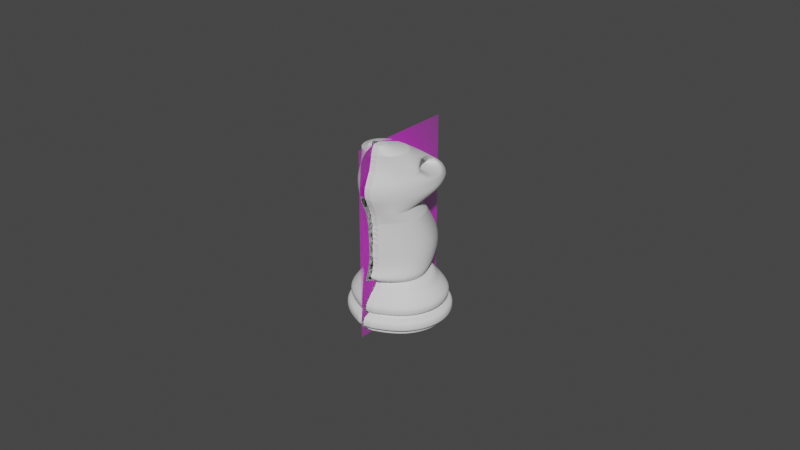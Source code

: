 # Source: knight.blend  (saved by Blender 3.0.42; exported with 4.5.12 LTS)
import bpy
from mathutils import Matrix  # noqa: F401  (used for matrix-valued properties, if any)

bpy.ops.wm.read_factory_settings(use_empty=True)
scene = bpy.context.scene
scene.name = 'Scene'

# ---- collections
col_collection = bpy.data.collections.new('Collection'); scene.collection.children.link(col_collection)

# ---- images (referenced by path relative to the original .blend; pixels are not part of the script)
import os
ASSET_DIR = os.environ.get("B2B_ASSET_DIR", "")  # directory of the original .blend (textures are referenced by path, not embedded)
HERE = os.path.dirname(os.path.abspath(__file__))  # packed textures are extracted next to this script under _unpacked/

def load_image(name, relpath, width, height, colorspace="sRGB"):
    """Load a texture the original file referenced (path relative to the .blend, or extracted next to this script)."""
    p = next((c for c in (os.path.join(HERE, relpath), os.path.join(ASSET_DIR, relpath)) if relpath and os.path.exists(c)), "")
    if p:
        img = bpy.data.images.load(p, check_existing=True)
        img.name = name
    else:  # same state as the original file: an image datablock whose file is absent (Cycles renders it pink)
        img = bpy.data.images.new(name, width, height)
        img.source = "FILE"
        img.filepath = "//" + (relpath or name)
    img.colorspace_settings.name = colorspace
    return img
img_pawn_png = load_image('pawn.png', 'pawn.png', 1024, 1024, 'sRGB')
img_knight_png = load_image('knight.png', 'knight.png', 1024, 1024, 'sRGB')

# ---- materials (node trees are filled in below, after node groups)
mat_pawn = bpy.data.materials.new('pawn')
mat_pawn.surface_render_method = 'BLENDED'
mat_pawn.blend_method = 'BLEND'
mat_pawn.use_transparent_shadow = False
mat_knight = bpy.data.materials.new('knight')
mat_knight.surface_render_method = 'BLENDED'
mat_knight.blend_method = 'BLEND'
mat_knight.use_transparent_shadow = False

# ---- material node trees
mat_pawn.use_nodes = True; mat_pawn.node_tree.nodes.clear()
_N = mat_pawn.node_tree.nodes; _L = mat_pawn.node_tree.links
n0 = _N.new('ShaderNodeOutputMaterial'); n0.name = 'Material Output'; n0.location = (300, 300)
n1 = _N.new('ShaderNodeTexImage'); n1.name = 'Image Texture'; n1.location = (-200, 300)
n1.image = img_pawn_png
n1.extension = 'CLIP'
n2 = _N.new('ShaderNodeBsdfPrincipled'); n2.name = 'Principled BSDF'; n2.location = (0, 300)
n2.distribution = 'GGX'
n2.subsurface_method = 'RANDOM_WALK_SKIN'
n2.inputs[3].default_value = 1.45
n2.inputs[27].default_value = (0.0, 0.0, 0.0, 1.0)
n2.inputs[28].default_value = 1.0
_L.new(n1.outputs[0], n2.inputs[0])
_L.new(n1.outputs[1], n2.inputs[4])
_L.new(n2.outputs[0], n0.inputs[0])
n0.is_active_output = True
mat_knight.use_nodes = True; mat_knight.node_tree.nodes.clear()
_N = mat_knight.node_tree.nodes; _L = mat_knight.node_tree.links
n0 = _N.new('ShaderNodeOutputMaterial'); n0.name = 'Material Output'; n0.location = (300, 300)
n1 = _N.new('ShaderNodeTexImage'); n1.name = 'Image Texture'; n1.location = (-200, 300)
n1.image = img_knight_png
n1.extension = 'CLIP'
n2 = _N.new('ShaderNodeBsdfPrincipled'); n2.name = 'Principled BSDF'; n2.location = (0, 300)
n2.distribution = 'GGX'
n2.subsurface_method = 'RANDOM_WALK_SKIN'
n2.inputs[3].default_value = 1.45
n2.inputs[27].default_value = (0.0, 0.0, 0.0, 1.0)
n2.inputs[28].default_value = 1.0
_L.new(n1.outputs[0], n2.inputs[0])
_L.new(n1.outputs[1], n2.inputs[4])
_L.new(n2.outputs[0], n0.inputs[0])
n0.is_active_output = True

# ---- world
world_world = bpy.data.worlds.new('World'); scene.world = world_world
world_world.use_nodes = True; world_world.node_tree.nodes.clear()
_N = world_world.node_tree.nodes; _L = world_world.node_tree.links
n0 = _N.new('ShaderNodeOutputWorld'); n0.name = 'World Output'; n0.location = (300, 300)
n1 = _N.new('ShaderNodeBackground'); n1.name = 'Background'; n1.location = (10, 300)
n1.inputs[0].default_value = (0.05088, 0.05088, 0.05088, 1.0)
_L.new(n1.outputs[0], n0.inputs[0])
n0.is_active_output = True
world_world.color = (0.05088, 0.05088, 0.05088)
world_world.use_sun_shadow = False
world_world.sun_shadow_jitter_overblur = 0.0

# ---- meshes
me_pawn = bpy.data.meshes.new('pawn')
me_pawn.from_pydata([(-0.3, -0.5, 0.0), (0.3, -0.5, 0.0), (-0.3, 0.5, 0.0), (0.3, 0.5, 0.0)], [], [(0, 1, 3, 2)])
me_pawn.polygons.foreach_set('use_smooth', [True] * 1)
_uv = me_pawn.uv_layers.new(name='UVMap')
_uv.uv.foreach_set('vector', [0.0, 0.0, 1.0, 0.0, 1.0, 1.0, 0.0, 1.0])
me_pawn.materials.append(mat_pawn)
me_pawn.use_remesh_fix_poles = True
me_pawn.use_remesh_preserve_attributes = False
me_pawn.update()
me_base = bpy.data.meshes.new('Base')
me_base.from_pydata([(-0.03492, 0.1825, -0.003744), (0.09402, 0.1291, -0.003744), (-0.02963, 0.1757, 0.6059), (-0.02963, 0.2007, 0.5771), (-0.03492, 0.1915, 0.6059), (0.08452, 0.1243, 0.6059), (0.1193, 0.142, 0.5771), (0.1004, 0.1354, 0.6059), (0.1359, 0.0001316, 0.6059), (0.1781, 0.0001316, 0.5771), (0.1564, 0.0001316, 0.6059), (0.08452, -0.124, 0.6059), (0.1193, -0.1417, 0.5771), (0.1004, -0.1352, 0.6059), (-0.02963, -0.1754, 0.6059), (-0.02963, -0.2005, 0.5771), (-0.03492, -0.1912, 0.6059), (-0.02963, 0.2783, 0.2868), (-0.02963, 0.2198, 0.5139), (-0.02963, 0.2443, 0.4668), (0.1501, 0.1728, 0.4668), (0.1328, 0.1555, 0.5139), (0.1741, 0.1968, 0.2868), (0.2216, 0.0001316, 0.4668), (0.1972, 0.0001316, 0.5139), (0.2556, 0.0001316, 0.2868), (0.1501, -0.1725, 0.4668), (0.1328, -0.1552, 0.5139), (0.1741, -0.1966, 0.2868), (-0.02963, -0.244, 0.4668), (-0.02963, -0.2196, 0.5139), (-0.02963, -0.278, 0.2868), (0.1474, 0.1825, 0.2542), (0.2229, 0.0001316, 0.2542), (0.1474, -0.1822, 0.2542), (-0.03492, -0.2577, 0.2542), (-0.03492, 0.258, 0.2542), (0.1798, 0.2024, 0.2315), (0.2635, 0.0001316, 0.2315), (0.1798, -0.2022, 0.2315), (-0.02963, -0.2859, 0.2315), (-0.02963, 0.2862, 0.2315), (0.1394, 0.1621, 0.02754), (0.2065, 0.0001316, 0.02754), (0.1394, -0.1618, 0.02754), (-0.02963, -0.2289, 0.02754), (-0.02963, 0.2292, 0.02754), (-0.02963, 0.27, 0.4027), (0.1683, 0.1909, 0.4027), (0.2473, 0.0001316, 0.4027), (0.1683, -0.1907, 0.4027), (-0.02963, -0.2697, 0.4027), (-0.02963, 0.2815, 0.3292), (-0.02963, 0.2768, 0.379), (-0.02963, 0.2818, 0.3545), (0.1731, 0.1958, 0.379), (0.1764, 0.1991, 0.3292), (0.1766, 0.1993, 0.3545), (0.2541, 0.0001316, 0.379), (0.2588, 0.0001316, 0.3292), (0.2591, 0.0001316, 0.3545), (0.1731, -0.1955, 0.379), (0.1764, -0.1988, 0.3292), (0.1766, -0.199, 0.3545), (-0.02963, -0.2765, 0.379), (-0.02963, -0.2812, 0.3292), (-0.02963, -0.2815, 0.3545), (-0.02963, 0.2802, 0.05404), (0.1755, 0.1982, 0.05404), (0.2575, 0.0001316, 0.05404), (0.1755, -0.1979, 0.05404), (-0.02963, -0.2799, 0.05404), (-0.02963, 0.2684, 0.08134), (0.1671, 0.1898, 0.08134), (0.2457, 0.0001316, 0.08134), (0.1671, -0.1895, 0.08134), (-0.02963, -0.2681, 0.08134), (0.1925, 0.2152, 0.187), (0.1883, 0.211, 0.2112), (0.2816, 0.0001316, 0.187), (0.2756, 0.0001316, 0.2112), (0.1925, -0.2149, 0.187), (0.1883, -0.2107, 0.2112), (-0.02963, -0.304, 0.187), (-0.02963, -0.298, 0.2112), (-0.02963, 0.2983, 0.2112), (-0.02963, 0.3042, 0.187), (0.193, 0.2157, 0.1317), (0.1866, 0.2093, 0.1095), (0.2823, 0.0001316, 0.1317), (0.2732, 0.0001316, 0.1095), (0.193, -0.2154, 0.1317), (0.1866, -0.209, 0.1095), (-0.02963, -0.3047, 0.1317), (-0.02963, -0.2956, 0.1095), (-0.02963, 0.2959, 0.1095), (-0.02963, 0.305, 0.1317), (-0.03589, -0.1832, -0.003744), (0.1474, 0.0001316, -0.003744), (0.09454, -0.1344, -0.003744), (-0.02692, 0.1552, 1.345), (0.08825, 0.09891, 1.345), (0.1445, -0.03698, 1.345), (0.08825, -0.1729, 1.345), (-0.02692, -0.2292, 1.345), (-0.02738, -0.2183, 0.9754), (-0.02963, 0.2409, 0.9754), (-0.02963, 0.3073, 0.9754), (0.1979, 0.07709, 0.9754), (0.1114, -0.1318, 0.9754), (-0.02963, 0.291, 0.757), (0.1842, 0.03736, 0.757), (0.1054, -0.1527, 0.757), (-0.02908, -0.2314, 0.757), (-0.02963, 0.3428, 0.757), (-0.02963, 0.2909, 0.659), (0.1891, 0.01321, 0.659), (0.1076, -0.1837, 0.659), (-0.02936, -0.2652, 0.659), (-0.02963, 0.2209, 0.659), (-0.01911, 0.1353, 0.5752), (-0.02587, -0.1752, 0.5752), (0.08595, -0.122, 0.5752), (0.1392, 0.006672, 0.5752), (-0.02587, 0.1886, 0.5752), (-0.02561, 0.07999, 1.518), (0.0847, 0.03402, 1.518), (0.1263, -0.08135, 1.471), (0.08036, -0.1923, 1.471), (-0.02587, -0.2383, 1.471), (-0.02963, 0.007069, 2.121), (0.07087, -0.02708, 2.121), (0.105, -0.1095, 2.121), (0.07087, -0.192, 2.121), (-0.02963, -0.2261, 2.121), (-0.02963, -0.1925, 2.252), (-0.02963, -0.1948, 2.252), (-0.02963, -0.2061, 2.252), (-0.02963, -0.2084, 2.252), (-0.02963, -0.2817, 1.791), (-0.02963, 0.2761, 1.791), (0.1923, 0.006808, 1.791), (0.1078, -0.1972, 1.791), (0.1078, 0.1916, 1.791), (-0.02963, -0.2334, 1.956), (0.1463, -0.04379, 1.956), (-0.02963, 0.1458, 1.956), (0.09079, -0.1778, 1.956), (0.09079, 0.09026, 1.956), (-0.03112, 0.333, 1.692), (0.1107, -0.1864, 1.654), (0.1092, 0.2362, 1.692), (-0.02963, -0.2831, 1.654), (0.2075, 0.04719, 1.654), (-0.02963, 0.2539, 1.579), (0.09828, -0.1888, 1.579), (0.09828, 0.178, 1.579), (-0.02963, -0.2648, 1.579), (0.1743, -0.005426, 1.579), (-0.02963, 0.2894, 1.296), (-0.02963, 0.2637, 1.296), (-0.03261, 0.2889, 1.544), (0.06703, 0.2599, 1.544), (-0.03112, 0.2773, 1.484), (0.06479, 0.2546, 1.484), (-0.02963, 0.0001316, 0.6059), (-0.02692, -0.03698, 1.345), (-0.02738, 0.07709, 0.9754), (-0.02908, 0.03736, 0.757), (-0.02936, 0.01321, 0.659), (-0.02587, 0.006672, 0.5752), (-0.02574, -0.07916, 1.494), (-0.02963, -0.1095, 2.121), (-0.02963, -0.2004, 2.252), (-0.02963, -0.002781, 1.791), (-0.02963, -0.04379, 1.956), (-0.03037, 0.02491, 1.673), (-0.02963, -0.005425, 1.579), (-0.02963, -0.3046, 1.793), (-0.01857, -0.1844, 0.6059), (-0.01584, -0.1692, 0.6059), (-0.02963, -0.3061, 1.656), (-0.02963, -0.2564, 1.957), (-0.02963, -0.2491, 2.122), (-0.008326, -0.245, 2.122), (-0.02587, -0.2613, 1.472), (-0.009203, -0.2208, 0.02754), (-0.00718, -0.2558, 1.472), (-0.02587, -0.2783, 0.6603), (-0.02587, -0.2449, 0.7584), (-0.02855, -0.2544, 0.7584), (-0.004845, -0.27, 0.05404), (-0.02882, -0.2882, 0.6603), (-0.02341, -0.2308, 0.9768), (-0.02684, -0.2413, 0.9768), (-0.02639, -0.2522, 1.346), (-0.02587, -0.2454, 1.346), (-0.02013, -0.1773, -0.003744), (-0.02963, -0.2224, 1.345), (0.01238, -0.2078, 0.9754), (-0.02963, -0.2219, 0.757), (-0.02587, -0.2554, 0.659), (-0.02505, -0.1688, 0.5752), (-0.01634, -0.2328, 1.471), (-0.01749, -0.222, 2.121), (-0.02963, -0.2081, 2.252), (-0.01302, -0.2715, 1.791), (-0.01508, -0.2267, 1.956), (-0.01267, -0.2715, 1.654), (-0.01417, -0.2556, 1.579), (-0.003859, -0.2944, 1.793), (-0.005919, -0.2496, 1.957), (-0.02963, -0.2878, 1.581), (-0.003511, -0.2944, 1.656), (-0.005013, -0.2786, 1.581), (0.09647, 0.124, 1.901), (0.1022, 0.1578, 1.846), (0.136, 0.13, 1.791), (0.1642, 0.06841, 1.791), (0.177, -0.01006, 1.846), (0.1617, -0.02693, 1.901), (0.1093, 0.04557, 1.956), (0.1278, 0.000891, 1.956), (-0.02963, 0.04179, 1.839), (-0.02963, 0.01324, 1.909), (-0.02963, 0.1128, 1.839), (-0.02963, 0.07708, 1.909), (-0.02963, 0.0459, 1.846), (-0.02963, 0.0234, 1.901), (-0.02963, 0.1019, 1.846), (-0.02963, 0.07372, 1.901)], [(4, 16), (46, 97)], [(3, 6, 21, 18), (6, 9, 24, 21), (9, 12, 27, 24), (185, 187, 214, 212), (3, 4, 7, 6), (4, 2, 5, 7), (6, 7, 10, 9), (7, 5, 8, 10), (9, 10, 13, 12), (10, 8, 11, 13), (12, 15, 30, 27), (179, 180, 14, 16), (12, 13, 179, 16, 15), (51, 64, 61, 50), (50, 61, 58, 49), (26, 23, 24, 27), (49, 58, 55, 48), (23, 20, 21, 24), (53, 47, 48, 55), (20, 19, 18, 21), (17, 52, 56, 22), (22, 56, 59, 25), (25, 59, 62, 28), (29, 26, 27, 30), (22, 32, 36, 17), (36, 32, 37, 41), (25, 33, 32, 22), (32, 33, 38, 37), (28, 34, 33, 25), (33, 34, 39, 38), (28, 62, 65, 31), (31, 35, 34, 28), (34, 35, 40, 39), (81, 91, 89, 79), (79, 89, 87, 77), (77, 87, 96, 86), (38, 80, 78, 37), (39, 82, 80, 38), (83, 93, 91, 81), (95, 88, 73, 72), (88, 90, 74, 73), (46, 42, 1, 0), (90, 92, 75, 74), (42, 43, 98, 1), (40, 84, 82, 39), (92, 94, 76, 75), (49, 23, 26, 50), (48, 20, 23, 49), (47, 19, 20, 48), (52, 54, 57, 56), (54, 53, 55, 57), (56, 57, 60, 59), (57, 55, 58, 60), (59, 60, 63, 62), (60, 58, 61, 63), (50, 26, 29, 51), (62, 63, 66, 65), (186, 191, 71, 45), (43, 69, 70, 44), (42, 68, 69, 43), (46, 67, 68, 42), (63, 61, 64, 66), (69, 74, 75, 70), (68, 73, 74, 69), (67, 72, 73, 68), (70, 75, 76, 71, 191), (79, 80, 82, 81), (77, 78, 80, 79), (86, 85, 78, 77), (95, 96, 87, 88), (88, 87, 89, 90), (90, 89, 91, 92), (81, 82, 84, 83), (3, 18, 19, 47, 53, 54, 52, 17, 36, 41, 85, 86, 96, 95, 72, 67, 46, 0, 97, 45, 71, 76, 94, 93, 83, 84, 40, 35, 31, 65, 66, 64, 51, 29, 30, 15, 16, 14, 165, 2, 4), (167, 105, 104, 166), (0, 1, 98, 99, 197, 97), (37, 78, 85, 41), (99, 44, 43, 98), (197, 186, 44, 99), (166, 104, 129, 171), (108, 107, 101, 102), (109, 108, 102, 103), (199, 109, 103, 198), (107, 106, 100, 101), (165, 14, 121, 170), (114, 110, 106, 107), (200, 112, 109, 199), (112, 111, 108, 109), (111, 114, 107, 108), (169, 118, 113, 168), (116, 119, 114, 111), (117, 116, 111, 112), (201, 117, 112, 200), (119, 115, 110, 114), (120, 124, 115, 119), (202, 122, 117, 201), (122, 123, 116, 117), (123, 120, 119, 116), (170, 121, 118, 169), (175, 144, 134, 172), (5, 2, 124, 120), (180, 11, 122, 202), (11, 8, 123, 122), (8, 5, 120, 123), (168, 113, 105, 167), (103, 102, 127, 128), (101, 100, 125, 126), (198, 103, 128, 203), (102, 101, 126, 127), (204, 133, 137, 205), (147, 145, 132, 133), (148, 146, 130, 131), (207, 147, 133, 204), (145, 222, 221, 148, 131, 132), (135, 173, 136), (132, 131, 136, 173), (172, 134, 138, 173), (133, 132, 173, 137), (131, 130, 135, 136), (153, 151, 143, 217, 218, 141), (208, 150, 142, 206), (151, 149, 140, 143), (150, 153, 141, 142), (176, 152, 139, 174), (226, 215, 148, 221), (206, 142, 147, 207), (143, 140, 146, 148, 215, 216), (142, 141, 219, 220, 145, 147), (174, 139, 144, 175), (177, 157, 152, 176), (155, 158, 153, 150), (149, 151, 162, 161), (209, 155, 150, 208), (158, 156, 151, 153), (127, 126, 156, 158), (203, 128, 155, 209), (128, 127, 158, 155), (171, 129, 157, 177), (125, 154, 159), (154, 156, 160, 159), (156, 126, 160), (164, 163, 161, 162), (151, 156, 164, 162), (154, 149, 161, 163), (156, 154, 163, 164), (125, 171, 177, 154), (154, 177, 176, 149), (140, 174, 175, 146), (149, 176, 174, 140), (130, 172, 173, 135), (110, 168, 167, 106), (146, 175, 172, 130), (124, 170, 169, 115), (115, 169, 168, 110), (2, 165, 170, 124), (100, 166, 171, 125), (106, 167, 166, 100), (209, 208, 213, 214), (144, 139, 178, 182), (113, 118, 192, 190), (203, 209, 214, 187), (152, 157, 212, 181), (134, 204, 205, 138), (198, 203, 187, 196), (14, 180, 202, 121), (121, 202, 201, 118), (118, 201, 188, 192), (139, 152, 181, 178), (134, 144, 182, 183), (97, 45, 186, 197), (204, 134, 183, 184), (208, 206, 210, 213), (129, 104, 195, 185), (44, 70, 191, 186), (200, 199, 193, 189), (105, 113, 190, 194), (206, 207, 211, 210), (201, 200, 189, 188), (157, 129, 185, 212), (194, 193, 196, 195), (190, 189, 193, 194), (192, 188, 189, 190), (195, 196, 187, 185), (182, 211, 184, 183), (181, 213, 210, 178), (13, 11, 180, 179), (178, 210, 211, 182), (212, 214, 213, 181), (92, 91, 93, 94), (199, 198, 196, 193), (207, 204, 184, 211), (104, 105, 194, 195), (220, 224, 222, 145), (218, 217, 225, 223), (141, 218, 223, 219), (219, 223, 224, 220), (223, 225, 229, 227), (217, 143, 216, 225), (225, 216, 215, 226), (159, 160, 126, 125), (173, 138, 205, 137), (224, 226, 221, 222), (230, 228, 227, 229), (224, 223, 227, 228), (225, 226, 230, 229), (226, 224, 228, 230)])
_k = {(0, 1): 0.98824, (1, 98): 0.98824, (3, 4): 1.0, (2, 4): 1.0, (2, 5): 1.0, (5, 8): 1.0, (8, 11): 1.0, (15, 16): 1.0, (14, 16): 1.0, (14, 180): 1.0, (18, 19): 1.0, (29, 30): 1.0, (32, 36): 0.34902, (32, 33): 0.34902, (33, 34): 0.34902, (183, 184): 1.0, (42, 46): 0.80784, (42, 43): 0.80784, (43, 44): 1.0, (44, 186): 1.0, (3, 18): 1.0, (15, 30): 1.0, (17, 36): 1.0, (31, 35): 1.0, (36, 41): 1.0, (35, 40): 1.0, (45, 71): 1.0, (0, 46): 1.0, (43, 98): 1.0, (19, 47): 1.0, (29, 51): 1.0, (52, 54): 1.0, (53, 54): 1.0, (65, 66): 1.0, (185, 187): 1.0, (64, 66): 1.0, (17, 52): 1.0, (47, 53): 1.0, (31, 65): 1.0, (51, 64): 1.0, (46, 67): 1.0, (71, 76): 1.0, (67, 72): 1.0, (85, 86): 1.0, (83, 84): 1.0, (95, 96): 1.0, (93, 94): 1.0, (195, 196): 1.0, (14, 165): 1.0, (0, 97): 1.0, (41, 85): 1.0, (86, 96): 1.0, (40, 84): 1.0, (83, 93): 1.0, (72, 95): 1.0, (76, 94): 1.0, (44, 99): 1.0, (98, 99): 1.0, (45, 97): 1.0, (99, 197): 1.0, (100, 101): 1.0, (101, 102): 1.0, (102, 103): 1.0, (104, 166): 1.0, (125, 126): 1.0, (126, 127): 1.0, (127, 128): 1.0, (129, 171): 1.0, (130, 131): 1.0, (131, 132): 1.0, (132, 133): 1.0, (134, 204): 1.0, (134, 172): 1.0, (135, 136): 1.0, (138, 205): 1.0, (138, 173): 1.0, (2, 165): 1.0, (100, 166): 1.0, (125, 171): 1.0, (130, 172): 1.0, (135, 173): 1.0, (11, 180): 1.0, (34, 35): 0.34902, (45, 186): 1.0, (97, 197): 1.0, (103, 198): 1.0, (128, 203): 1.0, (133, 204): 1.0, (137, 205): 1.0, (223, 224): 1.0, (225, 226): 1.0, (136, 173): 1.0, (137, 173): 1.0, (223, 225): 1.0, (224, 226): 1.0, (227, 228): 1.0, (229, 230): 1.0, (227, 229): 1.0, (228, 230): 1.0}
me_base.attributes.new('crease_edge', 'FLOAT', 'EDGE').data.foreach_set('value', [_k.get((min(e.vertices), max(e.vertices)), 0.0) for e in me_base.edges])
_uv = me_base.uv_layers.new(name='UVMap')
_uv.uv.foreach_set('vector', [1.0, 0.9728, 0.875, 0.9728, 0.875, 0.8969, 1.0, 0.8969, 0.875, 0.9728, 0.75, 0.9728, 0.75, 0.8969, 0.875, 0.8969, 0.75, 0.9728, 0.625, 0.9728, 0.625, 0.8969, 0.75, 0.8969, 0.25, 0.04201, 0.2678, 0.04937, 0.2678, 0.04937, 0.25, 0.04201, 1.0, 0.9728, 1.0, 1.0, 0.875, 1.0, 0.875, 0.9728, 0.25, 0.49, 0.25, 0.458, 0.3971, 0.3971, 0.4197, 0.4197, 0.875, 0.9728, 0.875, 1.0, 0.75, 1.0, 0.75, 0.9728, 0.4197, 0.4197, 0.3971, 0.3971, 0.458, 0.25, 0.49, 0.25, 0.75, 0.9728, 0.75, 1.0, 0.625, 1.0, 0.625, 0.9728, 0.49, 0.25, 0.458, 0.25, 0.3971, 0.1029, 0.4197, 0.08029, 0.625, 0.9728, 0.5, 0.9728, 0.5, 0.8969, 0.625, 0.8969, 0.2705, 0.01849, 0.2678, 0.04937, 0.25, 0.04201, 0.25, 0.01, 0.625, 0.9728, 0.625, 1.0, 0.5151, 1.0, 0.5, 1.0, 0.5, 0.9728, 0.5, 0.7241, 0.5, 0.7035, 0.625, 0.7035, 0.625, 0.7241, 0.625, 0.7241, 0.625, 0.7035, 0.75, 0.7035, 0.75, 0.7241, 0.625, 0.8246, 0.75, 0.8246, 0.75, 0.8969, 0.625, 0.8969, 0.75, 0.7241, 0.75, 0.7035, 0.875, 0.7035, 0.875, 0.7241, 0.75, 0.8246, 0.875, 0.8246, 0.875, 0.8969, 0.75, 0.8969, 1.0, 0.7035, 1.0, 0.7241, 0.875, 0.7241, 0.875, 0.7035, 0.875, 0.8246, 1.0, 0.8246, 1.0, 0.8969, 0.875, 0.8969, 1.0, 0.6197, 1.0, 0.6589, 0.875, 0.6589, 0.875, 0.6197, 0.875, 0.6197, 0.875, 0.6589, 0.75, 0.6589, 0.75, 0.6197, 0.75, 0.6197, 0.75, 0.6589, 0.625, 0.6589, 0.625, 0.6197, 0.5, 0.8246, 0.625, 0.8246, 0.625, 0.8969, 0.5, 0.8969, 0.875, 0.6197, 0.875, 0.5599, 1.0, 0.5599, 1.0, 0.6197, 1.0, 0.5599, 0.875, 0.5599, 0.875, 0.5409, 1.0, 0.5409, 0.75, 0.6197, 0.75, 0.5599, 0.875, 0.5599, 0.875, 0.6197, 0.875, 0.5599, 0.75, 0.5599, 0.75, 0.5409, 0.875, 0.5409, 0.625, 0.6197, 0.625, 0.5599, 0.75, 0.5599, 0.75, 0.6197, 0.75, 0.5599, 0.625, 0.5599, 0.625, 0.5409, 0.75, 0.5409, 0.625, 0.6197, 0.625, 0.6589, 0.5, 0.6589, 0.5, 0.6197, 0.5, 0.6197, 0.5, 0.5599, 0.625, 0.5599, 0.625, 0.6197, 0.625, 0.5599, 0.5, 0.5599, 0.5, 0.5409, 0.625, 0.5409, 0.625, 0.5276, 0.625, 0.5176, 0.75, 0.5176, 0.75, 0.5276, 0.75, 0.5276, 0.75, 0.5176, 0.875, 0.5176, 0.875, 0.5276, 0.875, 0.5276, 0.875, 0.5176, 1.0, 0.5176, 1.0, 0.5276, 0.75, 0.5409, 0.75, 0.5339, 0.875, 0.5339, 0.875, 0.5409, 0.625, 0.5409, 0.625, 0.5339, 0.75, 0.5339, 0.75, 0.5409, 0.5, 0.5276, 0.5, 0.5176, 0.625, 0.5176, 0.625, 0.5276, 1.0, 0.5144, 0.875, 0.5144, 0.875, 0.5115, 1.0, 0.5115, 0.875, 0.5144, 0.75, 0.5144, 0.75, 0.5115, 0.875, 0.5115, 1.0, 0.5038, 0.875, 0.5038, 0.875, 0.5, 1.0, 0.5, 0.75, 0.5144, 0.625, 0.5144, 0.625, 0.5115, 0.75, 0.5115, 0.875, 0.5038, 0.75, 0.5038, 0.75, 0.5, 0.875, 0.5, 0.5, 0.5409, 0.5, 0.5339, 0.625, 0.5339, 0.625, 0.5409, 0.625, 0.5144, 0.5, 0.5144, 0.5, 0.5115, 0.625, 0.5115, 0.75, 0.7241, 0.75, 0.8246, 0.625, 0.8246, 0.625, 0.7241, 0.875, 0.7241, 0.875, 0.8246, 0.75, 0.8246, 0.75, 0.7241, 1.0, 0.7241, 1.0, 0.8246, 0.875, 0.8246, 0.875, 0.7241, 1.0, 0.6589, 1.0, 0.6822, 0.875, 0.6822, 0.875, 0.6589, 1.0, 0.6822, 1.0, 0.7035, 0.875, 0.7035, 0.875, 0.6822, 0.875, 0.6589, 0.875, 0.6822, 0.75, 0.6822, 0.75, 0.6589, 0.875, 0.6822, 0.875, 0.7035, 0.75, 0.7035, 0.75, 0.6822, 0.75, 0.6589, 0.75, 0.6822, 0.625, 0.6822, 0.625, 0.6589, 0.75, 0.6822, 0.75, 0.7035, 0.625, 0.7035, 0.625, 0.6822, 0.625, 0.7241, 0.625, 0.8246, 0.5, 0.8246, 0.5, 0.7241, 0.625, 0.6589, 0.625, 0.6822, 0.5, 0.6822, 0.5, 0.6589, 0.518, 0.5038, 0.5151, 0.5076, 0.5, 0.5076, 0.5, 0.5038, 0.75, 0.5038, 0.75, 0.5076, 0.625, 0.5076, 0.625, 0.5038, 0.875, 0.5038, 0.875, 0.5076, 0.75, 0.5076, 0.75, 0.5038, 1.0, 0.5038, 1.0, 0.5076, 0.875, 0.5076, 0.875, 0.5038, 0.625, 0.6822, 0.625, 0.7035, 0.5, 0.7035, 0.5, 0.6822, 0.75, 0.5076, 0.75, 0.5115, 0.625, 0.5115, 0.625, 0.5076, 0.875, 0.5076, 0.875, 0.5115, 0.75, 0.5115, 0.75, 0.5076, 1.0, 0.5076, 1.0, 0.5115, 0.875, 0.5115, 0.875, 0.5076, 0.625, 0.5076, 0.625, 0.5115, 0.5, 0.5115, 0.5, 0.5076, 0.5151, 0.5076, 0.75, 0.5276, 0.75, 0.5339, 0.625, 0.5339, 0.625, 0.5276, 0.875, 0.5276, 0.875, 0.5339, 0.75, 0.5339, 0.75, 0.5276, 1.0, 0.5276, 1.0, 0.5339, 0.875, 0.5339, 0.875, 0.5276, 1.0, 0.5144, 1.0, 0.5176, 0.875, 0.5176, 0.875, 0.5144, 0.875, 0.5144, 0.875, 0.5176, 0.75, 0.5176, 0.75, 0.5144, 0.75, 0.5144, 0.75, 0.5176, 0.625, 0.5176, 0.625, 0.5144, 0.625, 0.5276, 0.625, 0.5339, 0.5, 0.5339, 0.5, 0.5276, 1.0, 0.9728, 1.0, 0.8969, 1.0, 0.8246, 1.0, 0.7241, 1.0, 0.7035, 1.0, 0.6822, 1.0, 0.6589, 1.0, 0.6197, 1.0, 0.5599, 1.0, 0.5409, 1.0, 0.5339, 1.0, 0.5276, 1.0, 0.5176, 1.0, 0.5144, 1.0, 0.5115, 1.0, 0.5076, 1.0, 0.5038, 1.0, 0.5, 0.0, 0.0, 0.0, 0.0, 0.5, 0.5076, 0.5, 0.5115, 0.5, 0.5144, 0.5, 0.5176, 0.5, 0.5276, 0.5, 0.5339, 0.5, 0.5409, 0.5, 0.5599, 0.5, 0.6197, 0.5, 0.6589, 0.5, 0.6822, 0.5, 0.7035, 0.5, 0.7241, 0.5, 0.8246, 0.5, 0.8969, 0.5, 0.9728, 0.5, 1.0, 0.25, 0.04201, 0.25, 0.25, 0.25, 0.458, 0.25, 0.49, 0.25, 0.25, 0.25, 0.04201, 0.25, 0.04201, 0.25, 0.25, 1.0, 0.5, 0.875, 0.5, 0.0, 0.0, 0.0, 0.0, 0.0, 0.0, 0.0, 0.0, 0.875, 0.5409, 0.875, 0.5339, 1.0, 0.5339, 1.0, 0.5409, 0.0, 0.0, 0.0, 0.0, 0.0, 0.0, 0.0, 0.0, 0.0, 0.0, 0.0, 0.0, 0.0, 0.0, 0.0, 0.0, 0.25, 0.25, 0.25, 0.04201, 0.25, 0.04201, 0.25, 0.25, 0.458, 0.25, 0.3971, 0.3971, 0.3971, 0.3971, 0.458, 0.25, 0.3971, 0.1029, 0.458, 0.25, 0.458, 0.25, 0.3971, 0.1029, 0.2934, 0.05997, 0.3971, 0.1029, 0.3971, 0.1029, 0.2692, 0.04998, 0.3971, 0.3971, 0.25, 0.458, 0.25, 0.458, 0.3971, 0.3971, 0.25, 0.25, 0.25, 0.04201, 0.25, 0.04201, 0.25, 0.25, 0.3971, 0.3971, 0.25, 0.458, 0.25, 0.458, 0.3971, 0.3971, 0.2893, 0.05829, 0.3971, 0.1029, 0.3971, 0.1029, 0.2934, 0.05997, 0.3971, 0.1029, 0.458, 0.25, 0.458, 0.25, 0.3971, 0.1029, 0.458, 0.25, 0.3971, 0.3971, 0.3971, 0.3971, 0.458, 0.25, 0.25, 0.25, 0.25, 0.04201, 0.25, 0.04201, 0.25, 0.25, 0.458, 0.25, 0.3971, 0.3971, 0.3971, 0.3971, 0.458, 0.25, 0.3971, 0.1029, 0.458, 0.25, 0.458, 0.25, 0.3971, 0.1029, 0.291, 0.05901, 0.3971, 0.1029, 0.3971, 0.1029, 0.2893, 0.05829, 0.3971, 0.3971, 0.25, 0.458, 0.25, 0.458, 0.3971, 0.3971, 0.3971, 0.3971, 0.25, 0.458, 0.25, 0.458, 0.3971, 0.3971, 0.2678, 0.04937, 0.3971, 0.1029, 0.3971, 0.1029, 0.291, 0.05901, 0.3971, 0.1029, 0.458, 0.25, 0.458, 0.25, 0.3971, 0.1029, 0.458, 0.25, 0.3971, 0.3971, 0.3971, 0.3971, 0.458, 0.25, 0.25, 0.25, 0.25, 0.04201, 0.25, 0.04201, 0.25, 0.25, 0.25, 0.25, 0.25, 0.04201, 0.25, 0.04201, 0.25, 0.25, 0.3971, 0.3971, 0.25, 0.458, 0.25, 0.458, 0.3971, 0.3971, 0.2678, 0.04937, 0.3971, 0.1029, 0.3971, 0.1029, 0.2678, 0.04937, 0.3971, 0.1029, 0.458, 0.25, 0.458, 0.25, 0.3971, 0.1029, 0.458, 0.25, 0.3971, 0.3971, 0.3971, 0.3971, 0.458, 0.25, 0.25, 0.25, 0.25, 0.04201, 0.25, 0.04201, 0.25, 0.25, 0.3971, 0.1029, 0.458, 0.25, 0.458, 0.25, 0.3971, 0.1029, 0.3971, 0.3971, 0.25, 0.458, 0.25, 0.458, 0.3971, 0.3971, 0.2692, 0.04998, 0.3971, 0.1029, 0.3971, 0.1029, 0.2678, 0.04937, 0.458, 0.25, 0.3971, 0.3971, 0.3971, 0.3971, 0.458, 0.25, 0.2678, 0.04937, 0.3971, 0.1029, 0.3971, 0.1029, 0.2667, 0.05263, 0.3971, 0.1029, 0.458, 0.25, 0.458, 0.25, 0.3971, 0.1029, 0.3971, 0.3971, 0.25, 0.458, 0.25, 0.458, 0.3971, 0.3971, 0.2678, 0.04937, 0.3971, 0.1029, 0.3971, 0.1029, 0.2678, 0.04937, 0.458, 0.25, 0.4377, 0.299, 0.4174, 0.348, 0.3971, 0.3971, 0.3971, 0.3971, 0.458, 0.25, 0.25, 0.458, 0.458, 0.25, 0.3971, 0.3971, 0.458, 0.25, 0.3971, 0.3971, 0.3971, 0.3971, 0.458, 0.25, 0.25, 0.25, 0.25, 0.04201, 0.25, 0.04201, 0.25, 0.25, 0.3971, 0.1029, 0.458, 0.25, 0.458, 0.25, 0.3971, 0.1029, 0.3971, 0.3971, 0.25, 0.458, 0.25, 0.458, 0.3971, 0.3971, 0.458, 0.25, 0.3971, 0.3971, 0.3971, 0.3971, 0.4174, 0.348, 0.4377, 0.299, 0.458, 0.25, 0.2678, 0.04937, 0.3971, 0.1029, 0.3971, 0.1029, 0.2678, 0.04937, 0.3971, 0.3971, 0.25, 0.458, 0.25, 0.458, 0.3971, 0.3971, 0.3971, 0.1029, 0.458, 0.25, 0.458, 0.25, 0.3971, 0.1029, 0.25, 0.25, 0.25, 0.04201, 0.25, 0.04201, 0.25, 0.25, 0.4174, 0.348, 0.3971, 0.3971, 0.3971, 0.3971, 0.4174, 0.348, 0.2678, 0.04937, 0.3971, 0.1029, 0.3971, 0.1029, 0.2678, 0.04937, 0.3971, 0.3971, 0.25, 0.458, 0.25, 0.458, 0.3971, 0.3971, 0.3971, 0.3971, 0.3971, 0.3971, 0.3971, 0.1029, 0.458, 0.25, 0.458, 0.25, 0.458, 0.25, 0.458, 0.25, 0.3971, 0.1029, 0.25, 0.25, 0.25, 0.04201, 0.25, 0.04201, 0.25, 0.25, 0.25, 0.25, 0.25, 0.04201, 0.25, 0.04201, 0.25, 0.25, 0.3971, 0.1029, 0.458, 0.25, 0.458, 0.25, 0.3971, 0.1029, 0.25, 0.458, 0.3971, 0.3971, 0.3971, 0.3971, 0.25, 0.458, 0.2678, 0.04937, 0.3971, 0.1029, 0.3971, 0.1029, 0.2678, 0.04937, 0.458, 0.25, 0.3971, 0.3971, 0.3971, 0.3971, 0.458, 0.25, 0.458, 0.25, 0.3971, 0.3971, 0.3971, 0.3971, 0.458, 0.25, 0.2678, 0.04937, 0.3971, 0.1029, 0.3971, 0.1029, 0.2678, 0.04937, 0.3971, 0.1029, 0.458, 0.25, 0.458, 0.25, 0.3971, 0.1029, 0.25, 0.25, 0.25, 0.04201, 0.25, 0.04201, 0.25, 0.25, 0.25, 0.458, 0.25, 0.458, 0.25, 0.458, 0.25, 0.458, 0.3971, 0.3971, 0.3971, 0.3971, 0.25, 0.458, 0.3971, 0.3971, 0.3971, 0.3971, 0.3971, 0.3971, 0.3971, 0.3971, 0.25, 0.458, 0.25, 0.458, 0.3971, 0.3971, 0.3971, 0.3971, 0.3971, 0.3971, 0.3971, 0.3971, 0.3971, 0.3971, 0.25, 0.458, 0.25, 0.458, 0.25, 0.458, 0.25, 0.458, 0.3971, 0.3971, 0.25, 0.458, 0.25, 0.458, 0.3971, 0.3971, 0.25, 0.458, 0.25, 0.25, 0.25, 0.25, 0.25, 0.458, 0.25, 0.458, 0.25, 0.25, 0.25, 0.25, 0.25, 0.458, 0.25, 0.458, 0.25, 0.25, 0.25, 0.25, 0.25, 0.458, 0.25, 0.458, 0.25, 0.25, 0.25, 0.25, 0.25, 0.458, 0.25, 0.458, 0.25, 0.25, 0.25, 0.25, 0.25, 0.458, 0.25, 0.458, 0.25, 0.25, 0.25, 0.25, 0.25, 0.458, 0.25, 0.458, 0.25, 0.25, 0.25, 0.25, 0.25, 0.458, 0.25, 0.458, 0.25, 0.25, 0.25, 0.25, 0.25, 0.458, 0.25, 0.458, 0.25, 0.25, 0.25, 0.25, 0.25, 0.458, 0.25, 0.458, 0.25, 0.25, 0.25, 0.25, 0.25, 0.458, 0.25, 0.458, 0.25, 0.25, 0.25, 0.25, 0.25, 0.458, 0.25, 0.458, 0.25, 0.25, 0.25, 0.25, 0.25, 0.458, 0.2678, 0.04937, 0.2678, 0.04937, 0.2678, 0.04937, 0.2678, 0.04937, 0.25, 0.04201, 0.25, 0.04201, 0.25, 0.04201, 0.25, 0.04201, 0.25, 0.04201, 0.25, 0.04201, 0.25, 0.04201, 0.25, 0.04201, 0.2678, 0.04937, 0.2678, 0.04937, 0.2678, 0.04937, 0.2678, 0.04937, 0.25, 0.04201, 0.25, 0.04201, 0.25, 0.04201, 0.25, 0.04201, 0.25, 0.04201, 0.2678, 0.04937, 0.2667, 0.05263, 0.25, 0.04201, 0.2692, 0.04998, 0.2678, 0.04937, 0.2678, 0.04937, 0.2692, 0.04998, 0.25, 0.04201, 0.2678, 0.04937, 0.2678, 0.04937, 0.25, 0.04201, 0.25, 0.04201, 0.2678, 0.04937, 0.291, 0.05901, 0.25, 0.04201, 0.25, 0.04201, 0.291, 0.05901, 0.291, 0.05901, 0.25, 0.04201, 0.25, 0.04201, 0.25, 0.04201, 0.25, 0.04201, 0.25, 0.04201, 0.25, 0.04201, 0.25, 0.04201, 0.25, 0.04201, 0.25, 0.04201, 0.0, 0.0, 0.0, 0.0, 0.0, 0.0, 0.0, 0.0, 0.2678, 0.04937, 0.25, 0.04201, 0.25, 0.04201, 0.2678, 0.04937, 0.2678, 0.04937, 0.2678, 0.04937, 0.2678, 0.04937, 0.2678, 0.04937, 0.25, 0.04201, 0.25, 0.04201, 0.25, 0.04201, 0.25, 0.04201, 0.625, 0.5038, 0.625, 0.5076, 0.5151, 0.5076, 0.518, 0.5038, 0.2893, 0.05829, 0.2934, 0.05997, 0.2934, 0.05997, 0.2893, 0.05829, 0.25, 0.04201, 0.25, 0.04201, 0.25, 0.04201, 0.25, 0.04201, 0.2678, 0.04937, 0.2678, 0.04937, 0.2678, 0.04937, 0.2678, 0.04937, 0.291, 0.05901, 0.2893, 0.05829, 0.2893, 0.05829, 0.291, 0.05901, 0.25, 0.04201, 0.25, 0.04201, 0.25, 0.04201, 0.25, 0.04201, 0.25, 0.04201, 0.2934, 0.05997, 0.2692, 0.04998, 0.25, 0.04201, 0.25, 0.04201, 0.2893, 0.05829, 0.2934, 0.05997, 0.25, 0.04201, 0.25, 0.04201, 0.291, 0.05901, 0.2893, 0.05829, 0.25, 0.04201, 0.25, 0.04201, 0.2692, 0.04998, 0.2678, 0.04937, 0.25, 0.04201, 0.25, 0.04201, 0.2678, 0.04937, 0.2678, 0.04937, 0.25, 0.04201, 0.25, 0.04201, 0.2678, 0.04937, 0.2678, 0.04937, 0.25, 0.04201, 0.4197, 0.08029, 0.3971, 0.1029, 0.2678, 0.04937, 0.2705, 0.01849, 0.25, 0.04201, 0.2678, 0.04937, 0.2678, 0.04937, 0.25, 0.04201, 0.25, 0.04201, 0.2678, 0.04937, 0.2678, 0.04937, 0.25, 0.04201, 0.625, 0.5144, 0.625, 0.5176, 0.5, 0.5176, 0.5, 0.5144, 0.2934, 0.05997, 0.2692, 0.04998, 0.2692, 0.04998, 0.2934, 0.05997, 0.2678, 0.04937, 0.2678, 0.04937, 0.2678, 0.04937, 0.2678, 0.04937, 0.25, 0.04201, 0.25, 0.04201, 0.25, 0.04201, 0.25, 0.04201, 0.458, 0.25, 0.4377, 0.299, 0.4377, 0.299, 0.458, 0.25, 0.4377, 0.299, 0.4174, 0.348, 0.4174, 0.348, 0.4377, 0.299, 0.458, 0.25, 0.4377, 0.299, 0.4377, 0.299, 0.458, 0.25, 0.458, 0.25, 0.4377, 0.299, 0.4377, 0.299, 0.458, 0.25, 0.4377, 0.299, 0.4174, 0.348, 0.4174, 0.348, 0.4377, 0.299, 0.4174, 0.348, 0.3971, 0.3971, 0.3971, 0.3971, 0.4174, 0.348, 0.4174, 0.348, 0.3971, 0.3971, 0.3971, 0.3971, 0.4174, 0.348, 0.25, 0.458, 0.3971, 0.3971, 0.3971, 0.3971, 0.25, 0.458, 0.25, 0.25, 0.25, 0.04201, 0.2667, 0.05263, 0.3971, 0.1029, 0.4377, 0.299, 0.4174, 0.348, 0.4174, 0.348, 0.4377, 0.299, 0.4174, 0.348, 0.4377, 0.299, 0.4377, 0.299, 0.4174, 0.348, 0.4377, 0.299, 0.4377, 0.299, 0.4377, 0.299, 0.4377, 0.299, 0.4174, 0.348, 0.4174, 0.348, 0.4174, 0.348, 0.4174, 0.348, 0.4174, 0.348, 0.4377, 0.299, 0.4377, 0.299, 0.4174, 0.348])
me_base.use_remesh_fix_poles = True
me_base.use_remesh_preserve_attributes = False
me_base.update()
me_knight = bpy.data.meshes.new('knight')
me_knight.from_pydata([(-0.2939, -0.5, 0.0), (0.2939, -0.5, 0.0), (-0.2939, 0.5, 0.0), (0.2939, 0.5, 0.0)], [], [(0, 1, 3, 2)])
_uv = me_knight.uv_layers.new(name='UVMap')
_uv.uv.foreach_set('vector', [0.0, 0.0, 1.0, 0.0, 1.0, 1.0, 0.0, 1.0])
me_knight.materials.append(mat_knight)
me_knight.use_remesh_fix_poles = True
me_knight.use_remesh_preserve_attributes = False
me_knight.update()

# ---- objects
ob_pawn = bpy.data.objects.new('pawn', me_pawn)
ob_base = bpy.data.objects.new('Base', me_base)
ob_knight = bpy.data.objects.new('knight', me_knight)
ob_empty = bpy.data.objects.new('Empty', None)

# ---- transforms, parenting, visibility, modifiers, constraints
ob_pawn.location = (0.0, 0.0, 0.02539)
ob_pawn.rotation_euler = (1.571, 0.0, 1.571)
ob_pawn.scale = (0.0509, 0.0509, 0.0509)
ob_pawn.hide_render = True
ob_pawn.show_bounds = True
ob_base.location = (0.001679, -3.638e-12, -7.276e-12)
ob_base.scale = (0.05667, 0.05667, 0.02672)
_m = ob_base.modifiers.new('Subdivision', 'SUBSURF')
_m.levels = 2
_m.render_levels = 4
_m = ob_base.modifiers.new('Mirror', 'MIRROR')
_m.use_clip = True
_m.merge_threshold = 0.0635
_m.mirror_object = ob_empty
ob_knight.location = (0.0, 0.0, 0.02955)
ob_knight.rotation_euler = (-1.571, 0.0, -1.571)
ob_knight.scale = (-0.05956, -0.05956, -0.05956)
ob_knight.show_bounds = True
ob_empty.parent = ob_base
ob_empty.matrix_parent_inverse = Matrix(((17.64, -0.0, -0.0, -0.02963), (-0.0, 17.64, 0.0, 6.419e-11), (-0.0, -0.0, 37.42, 2.723e-10), (-0.0, 0.0, -0.0, 1.0)))
ob_empty.location = (0.0, 0.0, 0.0)

# ---- collection membership
col_collection.objects.link(ob_pawn)
col_collection.objects.link(ob_base)
col_collection.objects.link(ob_knight)
col_collection.objects.link(ob_empty)

# ---- scene / render settings (as saved in the file)
scene.frame_start = 1; scene.frame_end = 250; scene.frame_set(1)
scene.render.engine = 'BLENDER_EEVEE_NEXT'
scene.cycles.sampling_pattern = 'TABULATED_SOBOL'
scene.cycles.use_light_tree = False
scene.view_settings.view_transform = 'Filmic'
bpy.context.view_layer.update()

# ---- added for rendering (the .blend has no active camera and no usable light): camera, sun
cam_auto = bpy.data.cameras.new('AutoCamera')
cam_auto.lens = 50.0
cam_auto.sensor_width = 36.0
cam_auto.clip_end = 1000.0
ob_auto_camera = bpy.data.objects.new('AutoCamera', cam_auto)
scene.collection.objects.link(ob_auto_camera)
ob_auto_camera.location = (0.185045, -0.222054, 0.178011)
ob_auto_camera.rotation_euler = (1.09748, -7.21219e-08, 0.694738)
scene.camera = ob_auto_camera
light_auto_sun = bpy.data.lights.new('AutoSun', 'SUN')
light_auto_sun.energy = 3.0
light_auto_sun.angle = 0.0523599
ob_auto_sun = bpy.data.objects.new('AutoSun', light_auto_sun)
scene.collection.objects.link(ob_auto_sun)
ob_auto_sun.rotation_euler = (0.872665, 0.174533, 0.523599)
bpy.context.view_layer.update()

